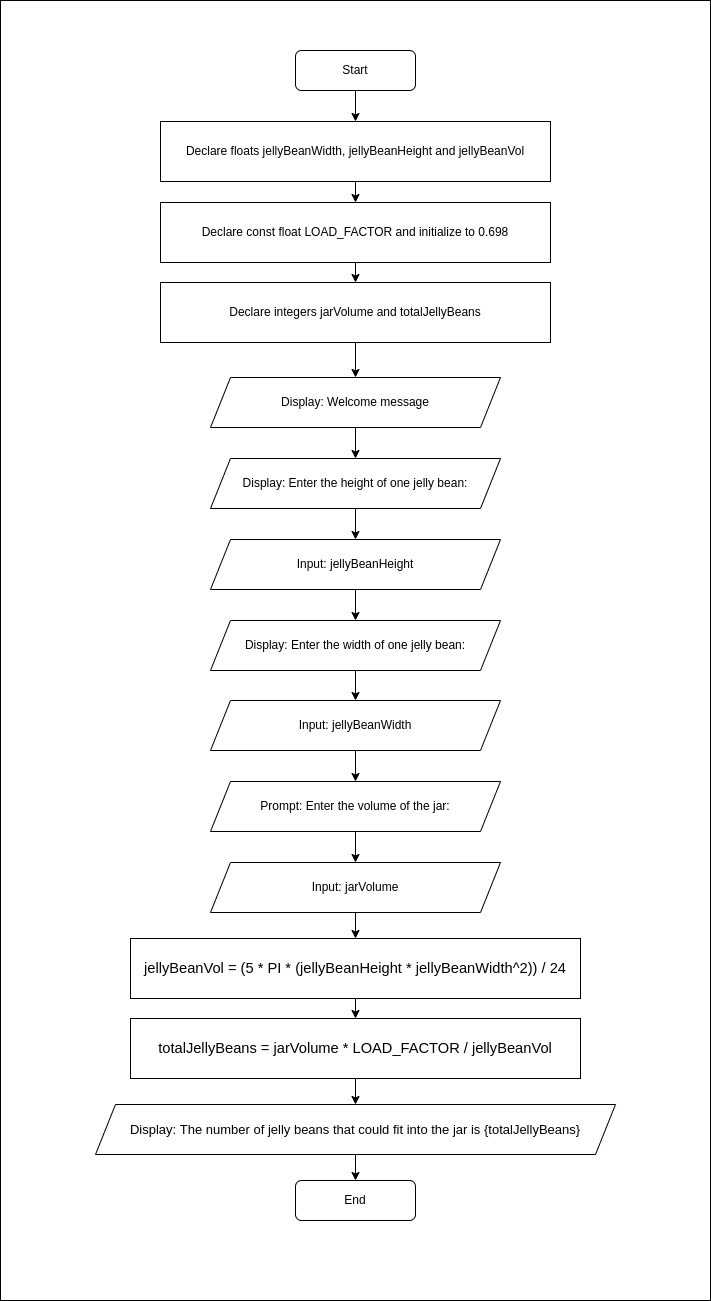

The diagram above was exported from draw.io. Its source (the exported page's mxGraphModel, read from the mxfile embedded in the PNG):
<mxGraphModel dx="779" dy="1623" grid="1" gridSize="10" guides="1" tooltips="1" connect="1" arrows="1" fold="1" page="1" pageScale="1" pageWidth="850" pageHeight="1100" math="0" shadow="0">
  <root>
    <mxCell id="0" />
    <mxCell id="1" parent="0" />
    <mxCell id="33" value="" style="rounded=0;whiteSpace=wrap;html=1;labelBackgroundColor=none;fontSize=13;fontColor=#000000;strokeColor=#000000;labelBorderColor=none;" vertex="1" parent="1">
      <mxGeometry x="400" y="-20" width="710" height="1300" as="geometry" />
    </mxCell>
    <mxCell id="17" style="edgeStyle=none;html=1;exitX=0.5;exitY=1;exitDx=0;exitDy=0;entryX=0.5;entryY=0;entryDx=0;entryDy=0;fontSize=13;fontColor=#000000;labelBackgroundColor=none;labelBorderColor=none;strokeColor=#000000;" edge="1" parent="1" source="3" target="4">
      <mxGeometry relative="1" as="geometry" />
    </mxCell>
    <mxCell id="3" value="Start" style="rounded=1;whiteSpace=wrap;html=1;labelBackgroundColor=none;fontColor=#000000;labelBorderColor=none;strokeColor=#000000;" vertex="1" parent="1">
      <mxGeometry x="695" y="30" width="120" height="40" as="geometry" />
    </mxCell>
    <mxCell id="18" style="edgeStyle=none;html=1;exitX=0.5;exitY=1;exitDx=0;exitDy=0;entryX=0.5;entryY=0;entryDx=0;entryDy=0;fontSize=13;fontColor=#000000;labelBackgroundColor=none;labelBorderColor=none;strokeColor=#000000;" edge="1" parent="1" source="4" target="5">
      <mxGeometry relative="1" as="geometry" />
    </mxCell>
    <mxCell id="4" value="Declare floats jellyBeanWidth, jellyBeanHeight and jellyBeanVol" style="rounded=0;whiteSpace=wrap;html=1;labelBackgroundColor=none;fontColor=#000000;labelBorderColor=none;strokeColor=#000000;" vertex="1" parent="1">
      <mxGeometry x="560" y="101" width="390" height="60" as="geometry" />
    </mxCell>
    <mxCell id="19" style="edgeStyle=none;html=1;exitX=0.5;exitY=1;exitDx=0;exitDy=0;entryX=0.5;entryY=0;entryDx=0;entryDy=0;fontSize=13;fontColor=#000000;labelBackgroundColor=none;labelBorderColor=none;strokeColor=#000000;" edge="1" parent="1" source="5" target="6">
      <mxGeometry relative="1" as="geometry" />
    </mxCell>
    <mxCell id="5" value="Declare const float LOAD_FACTOR and initialize to 0.698" style="rounded=0;whiteSpace=wrap;html=1;labelBackgroundColor=none;fontColor=#000000;labelBorderColor=none;strokeColor=#000000;" vertex="1" parent="1">
      <mxGeometry x="560" y="182" width="390" height="60" as="geometry" />
    </mxCell>
    <mxCell id="32" style="edgeStyle=none;html=1;exitX=0.5;exitY=1;exitDx=0;exitDy=0;entryX=0.5;entryY=0;entryDx=0;entryDy=0;fontSize=13;fontColor=#000000;labelBackgroundColor=none;labelBorderColor=none;strokeColor=#000000;" edge="1" parent="1" source="6" target="31">
      <mxGeometry relative="1" as="geometry" />
    </mxCell>
    <mxCell id="6" value="Declare integers jarVolume and totalJellyBeans" style="rounded=0;whiteSpace=wrap;html=1;labelBackgroundColor=none;fontColor=#000000;labelBorderColor=none;strokeColor=#000000;" vertex="1" parent="1">
      <mxGeometry x="560" y="262" width="390" height="60" as="geometry" />
    </mxCell>
    <mxCell id="21" style="edgeStyle=none;html=1;exitX=0.5;exitY=1;exitDx=0;exitDy=0;entryX=0.5;entryY=0;entryDx=0;entryDy=0;fontSize=13;fontColor=#000000;labelBackgroundColor=none;labelBorderColor=none;strokeColor=#000000;" edge="1" parent="1" source="7" target="8">
      <mxGeometry relative="1" as="geometry" />
    </mxCell>
    <mxCell id="7" value="Display: Enter the height of one jelly bean:" style="shape=parallelogram;perimeter=parallelogramPerimeter;whiteSpace=wrap;html=1;fixedSize=1;labelBackgroundColor=none;fontColor=#000000;labelBorderColor=none;strokeColor=#000000;" vertex="1" parent="1">
      <mxGeometry x="610" y="438" width="290" height="50" as="geometry" />
    </mxCell>
    <mxCell id="22" style="edgeStyle=none;html=1;exitX=0.5;exitY=1;exitDx=0;exitDy=0;entryX=0.5;entryY=0;entryDx=0;entryDy=0;fontSize=13;fontColor=#000000;labelBackgroundColor=none;labelBorderColor=none;strokeColor=#000000;" edge="1" parent="1" source="8" target="9">
      <mxGeometry relative="1" as="geometry" />
    </mxCell>
    <mxCell id="8" value="Input: jellyBeanHeight" style="shape=parallelogram;perimeter=parallelogramPerimeter;whiteSpace=wrap;html=1;fixedSize=1;labelBackgroundColor=none;fontColor=#000000;labelBorderColor=none;strokeColor=#000000;" vertex="1" parent="1">
      <mxGeometry x="610" y="519" width="290" height="50" as="geometry" />
    </mxCell>
    <mxCell id="23" style="edgeStyle=none;html=1;exitX=0.5;exitY=1;exitDx=0;exitDy=0;entryX=0.5;entryY=0;entryDx=0;entryDy=0;fontSize=13;fontColor=#000000;labelBackgroundColor=none;labelBorderColor=none;strokeColor=#000000;" edge="1" parent="1" source="9" target="10">
      <mxGeometry relative="1" as="geometry" />
    </mxCell>
    <mxCell id="9" value="Display: Enter the width of one jelly bean:" style="shape=parallelogram;perimeter=parallelogramPerimeter;whiteSpace=wrap;html=1;fixedSize=1;labelBackgroundColor=none;fontColor=#000000;labelBorderColor=none;strokeColor=#000000;" vertex="1" parent="1">
      <mxGeometry x="610" y="600" width="290" height="50" as="geometry" />
    </mxCell>
    <mxCell id="24" style="edgeStyle=none;html=1;exitX=0.5;exitY=1;exitDx=0;exitDy=0;entryX=0.5;entryY=0;entryDx=0;entryDy=0;fontSize=13;fontColor=#000000;labelBackgroundColor=none;labelBorderColor=none;strokeColor=#000000;" edge="1" parent="1" source="10" target="11">
      <mxGeometry relative="1" as="geometry" />
    </mxCell>
    <mxCell id="10" value="Input: jellyBeanWidth" style="shape=parallelogram;perimeter=parallelogramPerimeter;whiteSpace=wrap;html=1;fixedSize=1;labelBackgroundColor=none;fontColor=#000000;labelBorderColor=none;strokeColor=#000000;" vertex="1" parent="1">
      <mxGeometry x="610" y="680" width="290" height="50" as="geometry" />
    </mxCell>
    <mxCell id="25" style="edgeStyle=none;html=1;exitX=0.5;exitY=1;exitDx=0;exitDy=0;entryX=0.5;entryY=0;entryDx=0;entryDy=0;fontSize=13;fontColor=#000000;labelBackgroundColor=none;labelBorderColor=none;strokeColor=#000000;" edge="1" parent="1" source="11" target="12">
      <mxGeometry relative="1" as="geometry" />
    </mxCell>
    <mxCell id="11" value="Prompt: Enter the volume of the jar:" style="shape=parallelogram;perimeter=parallelogramPerimeter;whiteSpace=wrap;html=1;fixedSize=1;labelBackgroundColor=none;fontColor=#000000;labelBorderColor=none;strokeColor=#000000;" vertex="1" parent="1">
      <mxGeometry x="610" y="761" width="290" height="50" as="geometry" />
    </mxCell>
    <mxCell id="26" style="edgeStyle=none;html=1;exitX=0.5;exitY=1;exitDx=0;exitDy=0;entryX=0.5;entryY=0;entryDx=0;entryDy=0;fontSize=13;fontColor=#000000;labelBackgroundColor=none;labelBorderColor=none;strokeColor=#000000;" edge="1" parent="1" source="12" target="13">
      <mxGeometry relative="1" as="geometry" />
    </mxCell>
    <mxCell id="12" value="Input: jarVolume" style="shape=parallelogram;perimeter=parallelogramPerimeter;whiteSpace=wrap;html=1;fixedSize=1;labelBackgroundColor=none;fontColor=#000000;labelBorderColor=none;strokeColor=#000000;" vertex="1" parent="1">
      <mxGeometry x="610" y="842" width="290" height="50" as="geometry" />
    </mxCell>
    <mxCell id="27" style="edgeStyle=none;html=1;exitX=0.5;exitY=1;exitDx=0;exitDy=0;entryX=0.5;entryY=0;entryDx=0;entryDy=0;fontSize=13;fontColor=#000000;labelBackgroundColor=none;labelBorderColor=none;strokeColor=#000000;" edge="1" parent="1" source="13" target="14">
      <mxGeometry relative="1" as="geometry" />
    </mxCell>
    <mxCell id="13" value="&lt;span style=&quot;font-family: &amp;quot;arial&amp;quot; ; font-size: 14.6667px ; text-align: left&quot;&gt;&lt;font&gt;jellyBeanVol = (5 * PI * (jellyBeanHeight * jellyBeanWidth^2)) / 24&lt;/font&gt;&lt;/span&gt;" style="rounded=0;whiteSpace=wrap;html=1;strokeColor=#000000;labelBackgroundColor=none;fontColor=#000000;labelBorderColor=none;" vertex="1" parent="1">
      <mxGeometry x="530" y="918" width="450" height="60" as="geometry" />
    </mxCell>
    <mxCell id="28" style="edgeStyle=none;html=1;exitX=0.5;exitY=1;exitDx=0;exitDy=0;entryX=0.5;entryY=0;entryDx=0;entryDy=0;fontSize=13;fontColor=#000000;labelBackgroundColor=none;labelBorderColor=none;strokeColor=#000000;" edge="1" parent="1" source="14" target="15">
      <mxGeometry relative="1" as="geometry" />
    </mxCell>
    <mxCell id="14" value="&lt;span style=&quot;font-family: &amp;quot;arial&amp;quot; ; font-size: 14.6667px ; text-align: left&quot;&gt;&lt;font&gt;totalJellyBeans = jarVolume * LOAD_FACTOR / jellyBeanVol&lt;/font&gt;&lt;/span&gt;" style="rounded=0;whiteSpace=wrap;html=1;strokeColor=#000000;labelBackgroundColor=none;fontColor=#000000;labelBorderColor=none;" vertex="1" parent="1">
      <mxGeometry x="530" y="998" width="450" height="60" as="geometry" />
    </mxCell>
    <mxCell id="29" style="edgeStyle=none;html=1;exitX=0.5;exitY=1;exitDx=0;exitDy=0;entryX=0.5;entryY=0;entryDx=0;entryDy=0;fontSize=13;fontColor=#000000;labelBackgroundColor=none;labelBorderColor=none;strokeColor=#000000;" edge="1" parent="1" source="15" target="16">
      <mxGeometry relative="1" as="geometry" />
    </mxCell>
    <mxCell id="15" value="&lt;font style=&quot;font-size: 13px&quot;&gt;Display:&amp;nbsp;&lt;span style=&quot;font-family: arial; text-align: left;&quot;&gt;The number of jelly beans that could fit into the jar is {totalJellyBeans}&lt;/span&gt;&lt;/font&gt;" style="shape=parallelogram;perimeter=parallelogramPerimeter;whiteSpace=wrap;html=1;fixedSize=1;fontColor=#000000;labelBackgroundColor=none;labelBorderColor=none;strokeColor=#000000;" vertex="1" parent="1">
      <mxGeometry x="495" y="1084" width="520" height="50" as="geometry" />
    </mxCell>
    <mxCell id="16" value="End" style="rounded=1;whiteSpace=wrap;html=1;labelBackgroundColor=none;fontColor=#000000;labelBorderColor=none;strokeColor=#000000;" vertex="1" parent="1">
      <mxGeometry x="695" y="1160" width="120" height="40" as="geometry" />
    </mxCell>
    <mxCell id="30" style="edgeStyle=none;html=1;exitX=0.5;exitY=1;exitDx=0;exitDy=0;fontSize=13;fontColor=#000000;labelBackgroundColor=none;labelBorderColor=none;strokeColor=#000000;" edge="1" parent="1" source="31">
      <mxGeometry relative="1" as="geometry">
        <mxPoint x="755" y="438" as="targetPoint" />
      </mxGeometry>
    </mxCell>
    <mxCell id="31" value="Display: Welcome message" style="shape=parallelogram;perimeter=parallelogramPerimeter;whiteSpace=wrap;html=1;fixedSize=1;labelBackgroundColor=none;fontColor=#000000;labelBorderColor=none;strokeColor=#000000;" vertex="1" parent="1">
      <mxGeometry x="610" y="357" width="290" height="50" as="geometry" />
    </mxCell>
  </root>
</mxGraphModel>